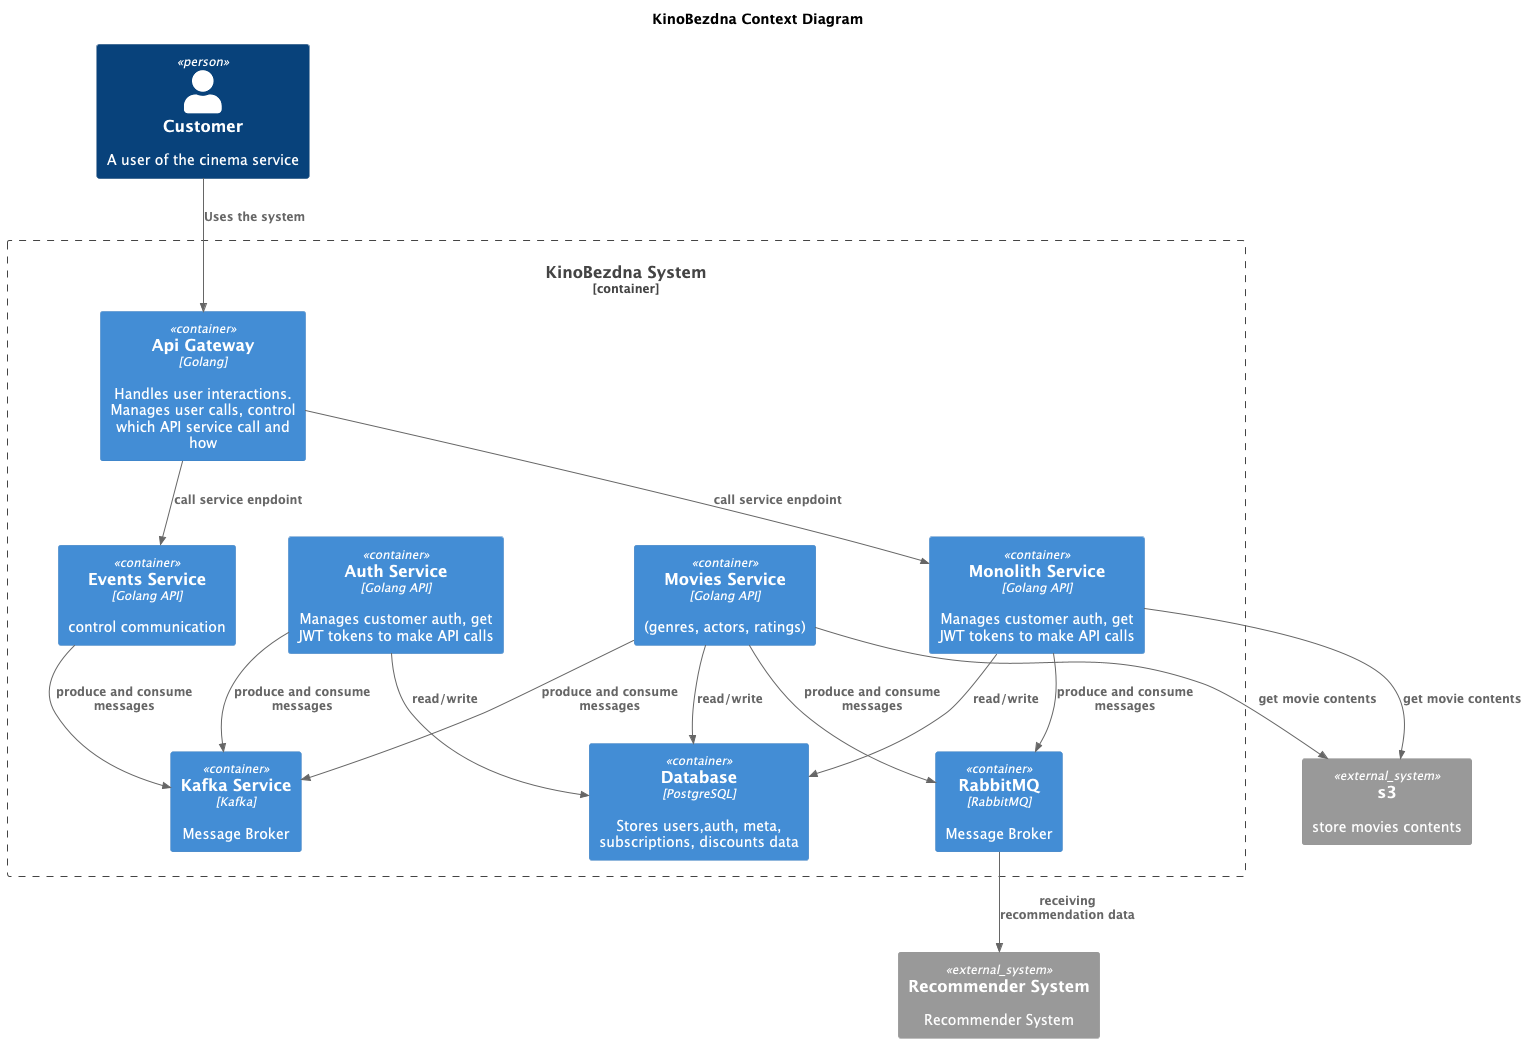

The diagram above was rendered by PlantUML. Its source (embedded in the PNG):
@startuml
title KinoBezdna Context Diagram

top to bottom direction

!includeurl https://raw.githubusercontent.com/RicardoNiepel/C4-PlantUML/master/C4_Component.puml

Person(user, "Customer", "A user of the cinema service")

System_Ext(RecommenderSystem, "Recommender System", "Recommender System")
System_Ext(s3, "s3", "store movies contents")

Container_Boundary(KinoBezdnaSystem, "KinoBezdna System") {
  Container(ApiGateway, "Api Gateway", "Golang", "Handles user interactions. Manages user calls, control which API service call and how")
  Container(MonolithService, "Monolith Service", "Golang API", "Manages customer auth, get JWT tokens to make API calls")
  Container(UserService, "Auth Service", "Golang API", "Manages customer auth, get JWT tokens to make API calls")
  Container(MoviesService, "Movies Service", "Golang API", "(genres, actors, ratings)")
  Container(EventsService, "Events Service", "Golang API", "control communication")
  Container(Kafka, "Kafka Service", "Kafka", "Message Broker")
  Container(Database, "Database", "PostgreSQL", "Stores users,auth, meta, subscriptions, discounts data")
  Container(RabbitMQ, "RabbitMQ", "RabbitMQ", "Message Broker")
}

Rel(user, ApiGateway, "Uses the system")

Rel(ApiGateway,MonolithService,"call service enpdoint")
Rel(ApiGateway,EventsService,"call service enpdoint")

Rel(MoviesService,RabbitMQ,"produce and consume messages")
Rel(MoviesService,s3,"get movie contents")
Rel(MoviesService,Kafka,"produce and consume messages")
Rel(UserService,Kafka,"produce and consume messages")
Rel(EventsService,Kafka,"produce and consume messages")
Rel(MonolithService,s3,"get movie contents")
Rel(MonolithService,RabbitMQ,"produce and consume messages")
Rel(RabbitMQ,RecommenderSystem,"receiving recommendation data")

Rel(MonolithService,Database,"read/write")
Rel(UserService,Database,"read/write")
Rel(MoviesService,Database,"read/write")


@enduml